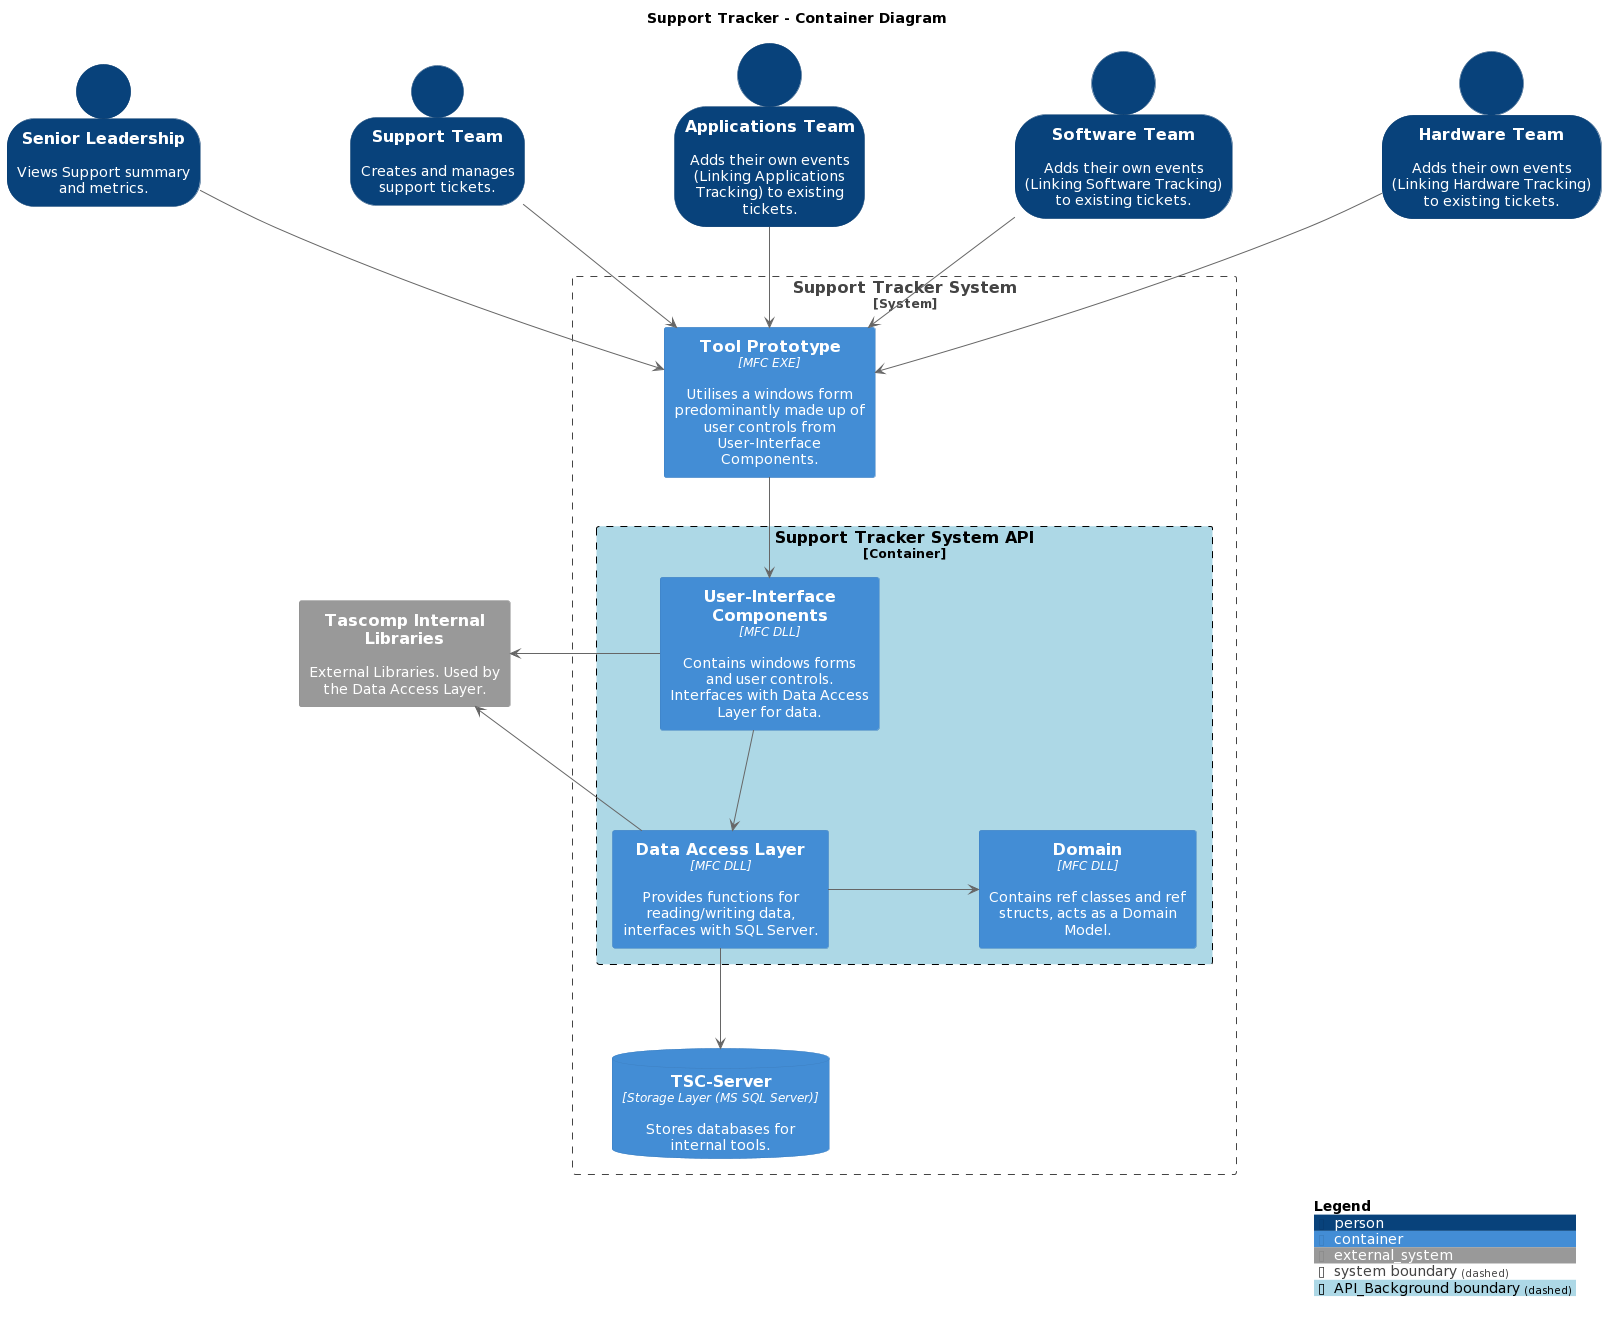

The diagram above was rendered by PlantUML. Its source (embedded in the PNG):
@startuml
!include https://raw.githubusercontent.com/plantuml-stdlib/C4-PlantUML/master/C4_Container.puml

SHOW_PERSON_OUTLINE()

' Styling
hide empty members
skinparam defaultFontStyle Monospaced
skinparam shadowing false
skinparam handwritten false
skinparam nodesep 150
skinparam ranksep 100

title "Support Tracker - Container Diagram"


AddBoundaryTag("API_Background", $bgColor="lightblue", $fontColor="black", $borderColor="black")

System_Boundary(c1, "Support Tracker System") {

    Container(toolPrototype, "Tool Prototype", "MFC EXE", "Utilises a windows form predominantly made up of user controls from User-Interface Components.")

    ' Define the system
    Container_Boundary(c2, "Support Tracker System API", $tags="API_Background") {

        ' Define Containers
        Container(uiComponents, "User-Interface Components", "MFC DLL", "Contains windows forms and user controls. Interfaces with Data Access Layer for data.")
        Container(dataAccessLayer, "Data Access Layer", "MFC DLL", "Provides functions for reading/writing data, interfaces with SQL Server.")
        Container(domain, "Domain", "MFC DLL", "Contains ref classes and ref structs, acts as a Domain Model.")

        ' Connect containers to each other
        toolPrototype -down-> uiComponents
        uiComponents -down-> dataAccessLayer
        dataAccessLayer -right-> domain
    }

    ' Database connections
    ContainerDb(tscServerDatabase, "TSC-Server", "Storage Layer (MS SQL Server)", "Stores databases for internal tools.")

    ' Connect Data Access Layer to databases
    dataAccessLayer -down-> tscServerDatabase

}

' Define external libraries
System_Ext(tascompLibraries, "Tascomp Internal Libraries", "External Libraries. Used by the Data Access Layer.")

' Define actors and their interactions (From your context diagram)
Person(seniorLeadership, "Senior Leadership", "Views Support summary and metrics.")
Person(supportTeam, "Support Team", "Creates and manages support tickets.")
Person(appTeam, "Applications Team", "Adds their own events (Linking Applications Tracking) to existing tickets.")
Person(softwareTeam, "Software Team", "Adds their own events (Linking Software Tracking) to existing tickets.")
Person(hardwareTeam, "Hardware Team", "Adds their own events (Linking Hardware Tracking) to existing tickets.")

' Connect actors to the main Tool Prototype container
seniorLeadership --> toolPrototype
supportTeam --> toolPrototype
appTeam --> toolPrototype
softwareTeam --> toolPrototype
hardwareTeam --> toolPrototype

' Connection between Data Access Layer and external libraries
uiComponents -left-> tascompLibraries
dataAccessLayer -left-> tascompLibraries

SHOW_LEGEND()
@enduml